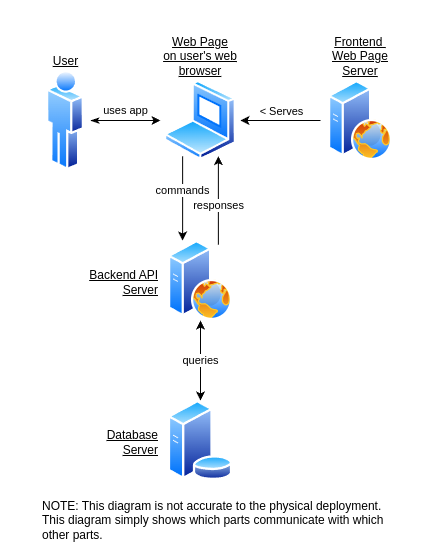

The diagram above was exported from draw.io. Its source (the exported page's mxGraphModel, read from the mxfile embedded in the PNG):
<mxGraphModel dx="1050" dy="662" grid="1" gridSize="10" guides="1" tooltips="1" connect="1" arrows="1" fold="1" page="1" pageScale="1" pageWidth="850" pageHeight="1100" background="#ffffff" math="0" shadow="0">
  <root>
    <mxCell id="0" />
    <mxCell id="1" parent="0" />
    <mxCell id="k6owIc-02uex8XD-nLc0-2" value="" style="rounded=1;whiteSpace=wrap;html=1;fillColor=none;strokeColor=none;" vertex="1" parent="1">
      <mxGeometry x="40" y="80" width="440" height="560" as="geometry" />
    </mxCell>
    <mxCell id="HdUfc_WOKITd5C12ZuZU-18" value="uses app" style="edgeStyle=orthogonalEdgeStyle;rounded=0;orthogonalLoop=1;jettySize=auto;html=1;startArrow=classicThin;startFill=1;" parent="1" source="HdUfc_WOKITd5C12ZuZU-1" target="HdUfc_WOKITd5C12ZuZU-2" edge="1">
      <mxGeometry y="10" relative="1" as="geometry">
        <mxPoint as="offset" />
      </mxGeometry>
    </mxCell>
    <mxCell id="HdUfc_WOKITd5C12ZuZU-1" value="&lt;u&gt;User&lt;/u&gt;" style="shape=image;verticalLabelPosition=top;verticalAlign=bottom;html=1;outlineConnect=0;labelBackgroundColor=default;aspect=fixed;perimeter=ellipsePerimeter;shadow=0;dashed=0;spacingTop=3;image=img/lib/active_directory/user.svg;labelPosition=center;align=center;" parent="1" vertex="1">
      <mxGeometry x="80" y="150" width="50" height="100" as="geometry" />
    </mxCell>
    <mxCell id="HdUfc_WOKITd5C12ZuZU-12" value="commands" style="edgeStyle=orthogonalEdgeStyle;rounded=0;orthogonalLoop=1;jettySize=auto;html=1;exitX=0.25;exitY=1;exitDx=0;exitDy=0;entryX=0.276;entryY=0;entryDx=0;entryDy=0;entryPerimeter=0;" parent="1" source="HdUfc_WOKITd5C12ZuZU-2" target="HdUfc_WOKITd5C12ZuZU-3" edge="1">
      <mxGeometry x="-0.1873" relative="1" as="geometry">
        <mxPoint x="223" y="320" as="targetPoint" />
        <mxPoint as="offset" />
      </mxGeometry>
    </mxCell>
    <mxCell id="HdUfc_WOKITd5C12ZuZU-2" value="&lt;u&gt;Web Page&lt;/u&gt;&lt;div&gt;&lt;u&gt;on user's web browser&lt;/u&gt;&lt;/div&gt;" style="whiteSpace=wrap;html=1;aspect=fixed;shape=image;labelBackgroundColor=default;verticalAlign=bottom;verticalLabelPosition=top;perimeter=ellipsePerimeter;shadow=0;dashed=0;spacingTop=3;image=img/lib/active_directory/laptop_client.svg;labelPosition=center;align=center;" parent="1" vertex="1">
      <mxGeometry x="200" y="160" width="80" height="80" as="geometry" />
    </mxCell>
    <mxCell id="HdUfc_WOKITd5C12ZuZU-13" style="edgeStyle=orthogonalEdgeStyle;rounded=0;orthogonalLoop=1;jettySize=auto;html=1;exitX=0.75;exitY=0;exitDx=0;exitDy=0;entryX=0.75;entryY=1;entryDx=0;entryDy=0;" parent="1" source="HdUfc_WOKITd5C12ZuZU-3" target="HdUfc_WOKITd5C12ZuZU-2" edge="1">
      <mxGeometry relative="1" as="geometry" />
    </mxCell>
    <mxCell id="HdUfc_WOKITd5C12ZuZU-14" value="responses" style="edgeLabel;html=1;align=center;verticalAlign=middle;resizable=0;points=[];" parent="HdUfc_WOKITd5C12ZuZU-13" vertex="1" connectable="0">
      <mxGeometry x="-0.0932" relative="1" as="geometry">
        <mxPoint as="offset" />
      </mxGeometry>
    </mxCell>
    <mxCell id="HdUfc_WOKITd5C12ZuZU-16" value="queries" style="edgeStyle=orthogonalEdgeStyle;rounded=0;orthogonalLoop=1;jettySize=auto;html=1;exitX=0.5;exitY=1;exitDx=0;exitDy=0;entryX=0.5;entryY=0;entryDx=0;entryDy=0;startArrow=classic;startFill=1;" parent="1" source="HdUfc_WOKITd5C12ZuZU-3" target="HdUfc_WOKITd5C12ZuZU-4" edge="1">
      <mxGeometry relative="1" as="geometry" />
    </mxCell>
    <mxCell id="HdUfc_WOKITd5C12ZuZU-3" value="&lt;u&gt;Backend API Server&lt;/u&gt;" style="whiteSpace=wrap;html=1;aspect=fixed;shape=image;labelBackgroundColor=default;verticalAlign=middle;verticalLabelPosition=middle;perimeter=ellipsePerimeter;shadow=0;dashed=0;spacingTop=3;image=img/lib/active_directory/web_server.svg;labelPosition=left;align=right;" parent="1" vertex="1">
      <mxGeometry x="200" y="320" width="80" height="80" as="geometry" />
    </mxCell>
    <mxCell id="HdUfc_WOKITd5C12ZuZU-4" value="&lt;u&gt;Database Server&lt;/u&gt;" style="whiteSpace=wrap;html=1;aspect=fixed;shape=image;labelBackgroundColor=default;verticalAlign=middle;verticalLabelPosition=middle;perimeter=ellipsePerimeter;shadow=0;dashed=0;spacingTop=3;image=img/lib/active_directory/database_server.svg;labelPosition=left;align=right;" parent="1" vertex="1">
      <mxGeometry x="200" y="480" width="80" height="80" as="geometry" />
    </mxCell>
    <mxCell id="HdUfc_WOKITd5C12ZuZU-8" style="edgeStyle=orthogonalEdgeStyle;rounded=0;orthogonalLoop=1;jettySize=auto;html=1;" parent="1" source="HdUfc_WOKITd5C12ZuZU-7" target="HdUfc_WOKITd5C12ZuZU-2" edge="1">
      <mxGeometry relative="1" as="geometry" />
    </mxCell>
    <mxCell id="HdUfc_WOKITd5C12ZuZU-9" value="&amp;lt; Serves" style="edgeLabel;html=1;align=center;verticalAlign=middle;resizable=0;points=[];" parent="HdUfc_WOKITd5C12ZuZU-8" vertex="1" connectable="0">
      <mxGeometry x="0.1972" relative="1" as="geometry">
        <mxPoint x="8" y="-10" as="offset" />
      </mxGeometry>
    </mxCell>
    <mxCell id="HdUfc_WOKITd5C12ZuZU-7" value="&lt;u&gt;Frontend&amp;nbsp;&lt;/u&gt;&lt;div&gt;&lt;u&gt;Web Page&lt;/u&gt;&lt;div&gt;&lt;u&gt;Server&lt;/u&gt;&lt;/div&gt;&lt;/div&gt;" style="whiteSpace=wrap;html=1;aspect=fixed;shape=image;labelBackgroundColor=default;verticalAlign=bottom;verticalLabelPosition=top;perimeter=ellipsePerimeter;shadow=0;dashed=0;spacingTop=3;image=img/lib/active_directory/web_server.svg;labelPosition=center;align=center;" parent="1" vertex="1">
      <mxGeometry x="360" y="160" width="80" height="80" as="geometry" />
    </mxCell>
    <mxCell id="k6owIc-02uex8XD-nLc0-1" value="NOTE: This diagram is not accurate to the physical deployment.&lt;div&gt;This diagram simply shows which parts communicate with which other parts.&lt;/div&gt;" style="text;html=1;align=left;verticalAlign=middle;whiteSpace=wrap;rounded=0;" vertex="1" parent="1">
      <mxGeometry x="80" y="560" width="360" height="80" as="geometry" />
    </mxCell>
  </root>
</mxGraphModel>